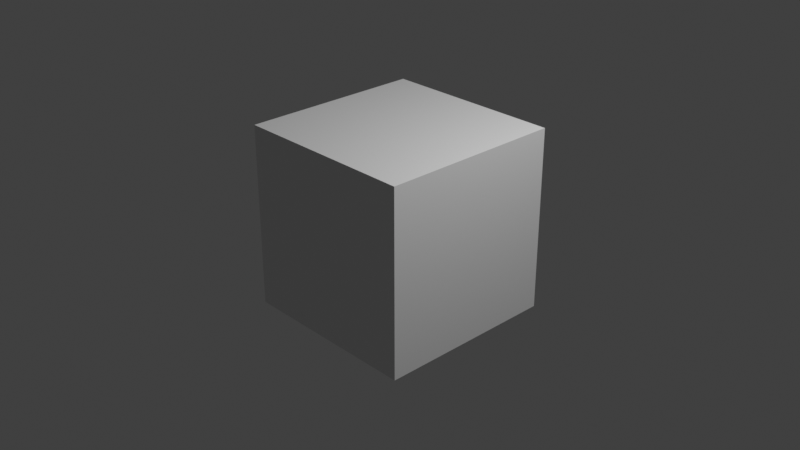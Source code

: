 # Source: Vid.blend  (saved by Blender 4.0.36; exported with 4.5.12 LTS)
import bpy
from mathutils import Matrix  # noqa: F401  (used for matrix-valued properties, if any)

bpy.ops.wm.read_factory_settings(use_empty=True)
scene = bpy.context.scene
scene.name = 'Scene'

# ---- collections
col_collection = bpy.data.collections.new('Collection'); scene.collection.children.link(col_collection)

# ---- materials (node trees are filled in below, after node groups)
mat_material = bpy.data.materials.new('Material')
mat_material.alpha_threshold = 0.0
mat_material.use_transparent_shadow = False
mat_material.roughness = 0.5
mat_material.line_color = (0.0, 0.0, 0.0, 1.0)

# ---- material node trees
mat_material.use_nodes = True; mat_material.node_tree.nodes.clear()
_N = mat_material.node_tree.nodes; _L = mat_material.node_tree.links
n0 = _N.new('ShaderNodeOutputMaterial'); n0.name = 'Material Output'; n0.location = (300, 300)
n1 = _N.new('ShaderNodeBsdfPrincipled'); n1.name = 'Principled BSDF'; n1.location = (10, 300)
n1.inputs[3].default_value = 1.45
_L.new(n1.outputs[0], n0.inputs[0])
n0.is_active_output = True

# ---- world
world_world = bpy.data.worlds.new('World'); scene.world = world_world
world_world.use_nodes = True; world_world.node_tree.nodes.clear()
_N = world_world.node_tree.nodes; _L = world_world.node_tree.links
n0 = _N.new('ShaderNodeOutputWorld'); n0.name = 'World Output'; n0.location = (300, 300)
n1 = _N.new('ShaderNodeBackground'); n1.name = 'Background'; n1.location = (10, 300)
n1.inputs[0].default_value = (0.05088, 0.05088, 0.05088, 1.0)
_L.new(n1.outputs[0], n0.inputs[0])
n0.is_active_output = True
world_world.color = (0.05088, 0.05088, 0.05088)
world_world.use_sun_shadow = False
world_world.sun_shadow_jitter_overblur = 0.0

# ---- cameras
cam_camera = bpy.data.cameras.new('Camera')
cam_camera.clip_end = 100.0
cam_camera.ortho_scale = 7.314

# ---- lights
light_light = bpy.data.lights.new('Light', 'POINT')
light_light.transmission_factor = 0.0
light_light.use_soft_falloff = False
light_light.energy = 1000.0
light_light.shadow_soft_size = 0.1
light_light.shadow_maximum_resolution = 0.006
light_light.use_absolute_resolution = True

# ---- meshes
me_cube = bpy.data.meshes.new('Cube')
me_cube.from_pydata([(1.0, 1.0, 1.0), (1.0, 1.0, -1.0), (1.0, -1.0, 1.0), (1.0, -1.0, -1.0), (-1.0, 1.0, 1.0), (-1.0, 1.0, -1.0), (-1.0, -1.0, 1.0), (-1.0, -1.0, -1.0)], [], [(0, 4, 6, 2), (3, 2, 6, 7), (7, 6, 4, 5), (5, 1, 3, 7), (1, 0, 2, 3), (5, 4, 0, 1)])
_uv = me_cube.uv_layers.new(name='UVMap')
_uv.uv.foreach_set('vector', [0.625, 0.5, 0.875, 0.5, 0.875, 0.75, 0.625, 0.75, 0.375, 0.75, 0.625, 0.75, 0.625, 1.0, 0.375, 1.0, 0.375, 0.0, 0.625, 0.0, 0.625, 0.25, 0.375, 0.25, 0.125, 0.5, 0.375, 0.5, 0.375, 0.75, 0.125, 0.75, 0.375, 0.5, 0.625, 0.5, 0.625, 0.75, 0.375, 0.75, 0.375, 0.25, 0.625, 0.25, 0.625, 0.5, 0.375, 0.5])
me_cube.materials.append(mat_material)
me_cube.use_mirror_vertex_groups = False
me_cube.update()

# ---- objects
ob_cube = bpy.data.objects.new('Cube', me_cube)
ob_light = bpy.data.objects.new('Light', light_light)
ob_camera = bpy.data.objects.new('Camera', cam_camera)

# ---- transforms, parenting, visibility, modifiers, constraints
ob_cube.location = (0.0, 0.0, 0.0)
ob_cube.lock_rotations_4d = False
ob_cube.empty_display_type = 'ARROWS'
ob_cube.lineart.crease_threshold = 0.0
ob_light.location = (4.076, 1.005, 5.904)
ob_light.rotation_euler = (0.6503, 0.05522, 1.866)
ob_light.lock_rotations_4d = False
ob_light.empty_display_type = 'ARROWS'
ob_light.color = (0.0, 0.0, 0.0, 0.0)
ob_light.lineart.crease_threshold = 0.0
ob_camera.location = (7.359, -6.926, 4.958)
ob_camera.rotation_euler = (1.109, 0.0, 0.8149)
ob_camera.lock_rotations_4d = False
ob_camera.empty_display_type = 'ARROWS'
ob_camera.color = (0.0, 0.0, 0.0, 0.0)
ob_camera.display_type = 'WIRE'
ob_camera.lineart.crease_threshold = 0.0

# ---- collection membership
col_collection.objects.link(ob_cube)
col_collection.objects.link(ob_light)
col_collection.objects.link(ob_camera)

# ---- scene / render settings (as saved in the file)
scene.camera = ob_camera
scene.frame_start = 1; scene.frame_end = 400; scene.frame_set(0)
scene.render.engine = 'BLENDER_EEVEE_NEXT'
scene.render.image_settings.file_format = 'FFMPEG'
scene.render.image_settings.color_mode = 'RGB'
scene.render.fps = 3
scene.render.fps_base = 0.1
scene.cycles.sampling_pattern = 'TABULATED_SOBOL'
scene.view_settings.view_transform = 'Standard'
bpy.context.view_layer.update()
